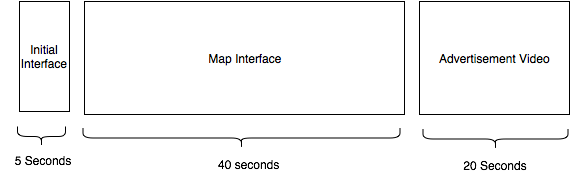

The diagram above was exported from draw.io. Its source (the exported page's mxGraphModel, read from the mxfile embedded in the PNG):
<mxGraphModel dx="1313" dy="794" grid="1" gridSize="10" guides="1" tooltips="1" connect="1" arrows="1" fold="1" page="1" pageScale="1" pageWidth="826" pageHeight="1169" background="#ffffff" math="0" shadow="0">
  <root>
    <mxCell id="0" />
    <mxCell id="1" parent="0" />
    <mxCell id="2" value="Initial Interface&lt;br&gt;" style="whiteSpace=wrap;html=1;gradientColor=#FFFFFF;fontSize=12;" vertex="1" parent="1">
      <mxGeometry x="105" y="290" width="50" height="110" as="geometry" />
    </mxCell>
    <mxCell id="3" value="Map Interface&lt;br&gt;" style="whiteSpace=wrap;html=1;gradientColor=#FFFFFF;fontSize=12;" vertex="1" parent="1">
      <mxGeometry x="170" y="290" width="320" height="113" as="geometry" />
    </mxCell>
    <mxCell id="4" value="Advertisement Video&lt;br&gt;" style="whiteSpace=wrap;html=1;gradientColor=#FFFFFF;fontSize=12;" vertex="1" parent="1">
      <mxGeometry x="505" y="290" width="150" height="113" as="geometry" />
    </mxCell>
    <mxCell id="5" value="" style="shape=curlyBracket;whiteSpace=wrap;html=1;rounded=1;gradientColor=#FFFFFF;fontSize=12;rotation=-90;" vertex="1" parent="1">
      <mxGeometry x="117" y="401" width="20" height="48" as="geometry" />
    </mxCell>
    <mxCell id="6" value="" style="shape=curlyBracket;whiteSpace=wrap;html=1;rounded=1;gradientColor=#FFFFFF;fontSize=12;rotation=-90;" vertex="1" parent="1">
      <mxGeometry x="317" y="268" width="20" height="317" as="geometry" />
    </mxCell>
    <mxCell id="7" value="" style="shape=curlyBracket;whiteSpace=wrap;html=1;rounded=1;gradientColor=#FFFFFF;fontSize=12;rotation=-90;" vertex="1" parent="1">
      <mxGeometry x="571" y="355" width="20" height="145" as="geometry" />
    </mxCell>
    <mxCell id="8" value="5 Seconds&lt;br&gt;" style="text;html=1;strokeColor=none;fillColor=none;align=center;verticalAlign=middle;whiteSpace=wrap;overflow=hidden;fontSize=12;" vertex="1" parent="1">
      <mxGeometry x="87" y="439" width="83" height="20" as="geometry" />
    </mxCell>
    <mxCell id="9" value="40 seconds&lt;br&gt;" style="text;html=1;resizable=0;points=[];autosize=1;align=left;verticalAlign=top;spacingTop=-4;fontSize=12;" vertex="1" parent="1">
      <mxGeometry x="302" y="444" width="80" height="20" as="geometry" />
    </mxCell>
    <mxCell id="13" value="20 Seconds&lt;br&gt;" style="text;html=1;strokeColor=none;fillColor=none;align=center;verticalAlign=middle;whiteSpace=wrap;overflow=hidden;fontSize=12;" vertex="1" parent="1">
      <mxGeometry x="539" y="444" width="83" height="20" as="geometry" />
    </mxCell>
  </root>
</mxGraphModel>